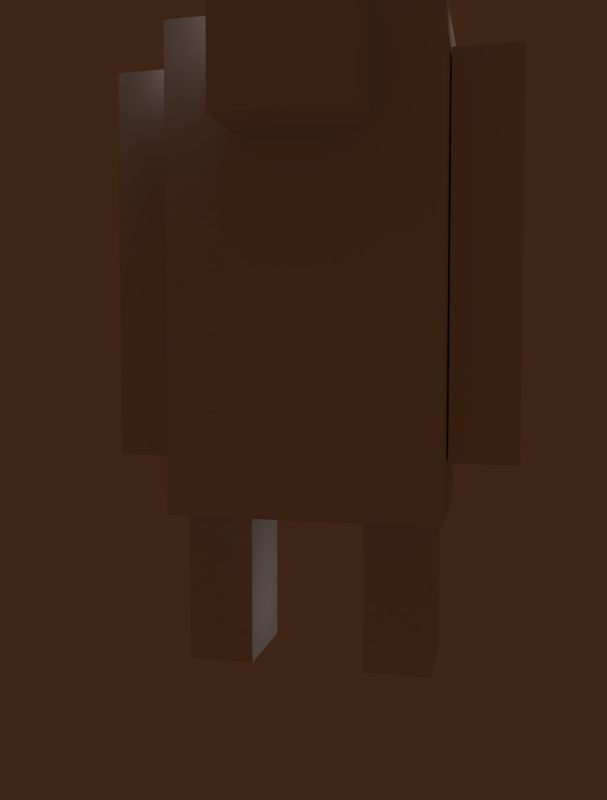 # Source: mobs_dougeon_master.blend  (saved by Blender 2.66.1; exported with 4.5.12 LTS)
import bpy
from mathutils import Matrix  # noqa: F401  (used for matrix-valued properties, if any)

bpy.ops.wm.read_factory_settings(use_empty=True)
scene = bpy.context.scene
scene.name = 'Scene'

# ---- collections
col_collection_1 = bpy.data.collections.new('Collection 1'); scene.collection.children.link(col_collection_1)
col_collection_2 = bpy.data.collections.new('Collection 2'); scene.collection.children.link(col_collection_2)
col_collection_2.hide_render = True
col_collection_2.hide_viewport = True

# ---- materials (node trees are filled in below, after node groups)
mat_material = bpy.data.materials.new('Material')
mat_material.alpha_threshold = 0.0
mat_material.use_transparent_shadow = False
mat_material.roughness = 0.5
mat_material.line_color = (0.0, 0.0, 0.0, 1.0)

# ---- material node trees

# ---- world
world_world = bpy.data.worlds.new('World'); scene.world = world_world
world_world.color = (0.05088, 0.01907, 0.00792)
world_world.use_sun_shadow = False
world_world.sun_shadow_jitter_overblur = 0.0
world_world.cycles.sampling_method = 'MANUAL'
world_world.cycles.sample_map_resolution = 256
world_world.light_settings.ao_factor = 0.4253

# ---- cameras
cam_camera = bpy.data.cameras.new('Camera')
cam_camera.clip_end = 100.0
cam_camera.lens = 35.0
cam_camera.sensor_width = 32.0
cam_camera.sensor_height = 18.0
cam_camera.dof.focus_distance = 0.0
cam_camera.dof.aperture_fstop = 128.0

# ---- meshes
me_cube_008 = bpy.data.meshes.new('Cube.008')
me_cube_008.from_pydata([(0.3188, 0.7897, 3.232), (0.3188, -0.01642, 3.232), (-0.3483, -0.01642, 3.232), (-0.3483, 0.7897, 3.232), (0.3188, 0.7897, 3.887), (0.3188, -0.01642, 3.887), (-0.3483, -0.01642, 3.887), (-0.3483, 0.7897, 3.887), (-0.7051, 0.1786, 1.634), (-0.7051, -0.3254, 1.634), (-1.048, -0.3254, 1.634), (-1.048, 0.1786, 1.634), (-0.7051, 0.1786, 3.634), (-0.7051, -0.3254, 3.634), (-1.048, -0.3254, 3.634), (-1.048, 0.1786, 3.634), (0.6779, 0.1786, 1.634), (0.6779, -0.3254, 1.634), (1.021, -0.3254, 1.634), (1.021, 0.1786, 1.634), (0.6779, 0.1786, 3.634), (0.6779, -0.3254, 3.634), (1.021, -0.3254, 3.634), (1.021, 0.1786, 3.634), (0.3012, 0.1669, 0.5513), (0.3012, -0.3371, 0.5513), (0.6439, -0.3371, 0.5513), (0.6439, 0.1669, 0.5513), (0.3012, 0.1669, 1.404), (0.3012, -0.3371, 1.404), (0.6439, -0.3371, 1.404), (0.6439, 0.1669, 1.404), (-0.2849, -0.3371, 0.5513), (-0.2849, 0.1669, 0.5513), (-0.6276, 0.1669, 0.5513), (-0.6276, -0.3371, 0.5513), (-0.2849, -0.3371, 1.404), (-0.2849, 0.1669, 1.404), (-0.6276, 0.1669, 1.404), (-0.6276, -0.3371, 1.404), (0.6651, 0.4188, 1.364), (0.6651, -0.3994, 1.364), (-0.6946, -0.3994, 1.364), (-0.6946, 0.4188, 1.364), (0.6651, 0.4188, 3.791), (0.6651, -0.3994, 3.791), (-0.6946, -0.3994, 3.791), (-0.6946, 0.4188, 3.791)], [], [(4, 5, 1, 0), (5, 6, 2, 1), (6, 7, 3, 2), (7, 4, 0, 3), (0, 1, 2, 3), (7, 6, 5, 4), (12, 13, 9, 8), (13, 14, 10, 9), (14, 15, 11, 10), (15, 12, 8, 11), (8, 9, 10, 11), (15, 14, 13, 12), (20, 16, 17, 21), (21, 17, 18, 22), (22, 18, 19, 23), (23, 19, 16, 20), (16, 19, 18, 17), (23, 20, 21, 22), (28, 24, 25, 29), (29, 25, 26, 30), (30, 26, 27, 31), (31, 27, 24, 28), (24, 27, 26, 25), (31, 28, 29, 30), (36, 32, 33, 37), (37, 33, 34, 38), (38, 34, 35, 39), (39, 35, 32, 36), (32, 35, 34, 33), (39, 36, 37, 38), (44, 45, 41, 40), (45, 46, 42, 41), (46, 47, 43, 42), (47, 44, 40, 43), (40, 41, 42, 43), (47, 46, 45, 44)])
_uv = me_cube_008.uv_layers.new(name='UVMap')
_uv.uv.foreach_set('vector', [0.3874, 0.7139, 0.09429, 0.7139, 0.09429, 0.5401, 0.3874, 0.5401, 0.05979, 0.5664, 0.418, 0.567, 0.418, 0.7386, 0.05979, 0.738, 0.3887, 0.7117, 0.09483, 0.7117, 0.09558, 0.5414, 0.3895, 0.5414, 0.4172, 0.9441, 0.05995, 0.9441, 0.05995, 0.746, 0.4172, 0.746, 0.05936, 0.738, 0.05936, 0.5425, 0.4198, 0.5425, 0.4198, 0.738, 0.4198, 0.5446, 0.4198, 0.7401, 0.05893, 0.7401, 0.05893, 0.5446, 0.8227, 0.3361, 0.8227, 0.4563, 0.2023, 0.4563, 0.2023, 0.3361, 0.8233, 0.3371, 0.8233, 0.4574, 0.203, 0.4574, 0.203, 0.3371, 0.729, 0.3081, 0.729, 0.4572, 0.0007392, 0.4572, 0.0007392, 0.3081, 0.6508, 0.4378, 0.6508, 0.558, 0.03051, 0.558, 0.03051, 0.4378, 0.2285, 0.2848, 0.2285, 0.4351, 0.0332, 0.4351, 0.0332, 0.2848, 0.2377, 0.4602, 0.2377, 0.3118, 0.4306, 0.3118, 0.4306, 0.4602, 0.8227, 0.3361, 0.2023, 0.3361, 0.2023, 0.4563, 0.8227, 0.4563, 0.8233, 0.3371, 0.203, 0.3371, 0.203, 0.4574, 0.8233, 0.4574, 0.729, 0.3081, 0.0007392, 0.3081, 0.0007392, 0.4572, 0.729, 0.4572, 0.6508, 0.4378, 0.03051, 0.4378, 0.03051, 0.558, 0.6508, 0.558, 0.2285, 0.2848, 0.0332, 0.2848, 0.0332, 0.4351, 0.2285, 0.4351, 0.2377, 0.4602, 0.4306, 0.4602, 0.4306, 0.3118, 0.2377, 0.3118, 0.8669, 0.5084, 0.8663, 0.3631, 0.7479, 0.3631, 0.7485, 0.5084, 0.9628, 0.5082, 0.9628, 0.3631, 0.8738, 0.3631, 0.8738, 0.5082, 0.8658, 0.5089, 0.8658, 0.3635, 0.748, 0.3639, 0.748, 0.5093, 0.7413, 0.5095, 0.7413, 0.3601, 0.6166, 0.3605, 0.6166, 0.5098, 0.7457, 0.2598, 0.7457, 0.3597, 0.8658, 0.3597, 0.8658, 0.2598, 0.7466, 0.5111, 0.7466, 0.6124, 0.8667, 0.6124, 0.8667, 0.5111, 0.8653, 0.5107, 0.8653, 0.358, 0.7363, 0.358, 0.7363, 0.5107, 0.9668, 0.5105, 0.9668, 0.3575, 0.867, 0.3575, 0.867, 0.5105, 0.8642, 0.5112, 0.8642, 0.3575, 0.7358, 0.3578, 0.7358, 0.5115, 0.7329, 0.5108, 0.7329, 0.3614, 0.6072, 0.3618, 0.6072, 0.5112, 0.7333, 0.2576, 0.7333, 0.3575, 0.8642, 0.3575, 0.8642, 0.2576, 0.7343, 0.5133, 0.7343, 0.6147, 0.8651, 0.6147, 0.8651, 0.5133, 0.707, 0.9565, 0.5208, 0.9574, 0.5208, 0.5403, 0.707, 0.5393, 0.9983, 0.9583, 0.5214, 0.9583, 0.5214, 0.5412, 0.9983, 0.5412, 0.9969, 0.956, 0.8093, 0.9565, 0.8093, 0.5417, 0.9969, 0.5411, 0.997, 0.9565, 0.5216, 0.9565, 0.5216, 0.5415, 0.997, 0.5415, 0.5186, 0.6905, 0.5186, 0.5415, 0.9955, 0.5415, 0.9955, 0.6905, 0.9964, 0.8006, 0.9964, 0.9591, 0.5209, 0.9591, 0.5209, 0.8006])
me_cube_008.materials.append(mat_material)
me_cube_008.use_remesh_preserve_volume = False
me_cube_008.use_remesh_preserve_attributes = False
me_cube_008.use_mirror_vertex_groups = False
me_cube_008.update()
arm_armature = bpy.data.armatures.new('Armature')  # bones are not reproduced

# ---- objects
ob_armature = bpy.data.objects.new('Armature', arm_armature)
ob_cube_004 = bpy.data.objects.new('Cube.004', me_cube_008)
ob_camera = bpy.data.objects.new('Camera', cam_camera)

# ---- transforms, parenting, visibility, modifiers, constraints
ob_armature.location = (0.0, 0.0, 0.0)
ob_armature.lineart.crease_threshold = 0.0
ob_cube_004.parent = ob_armature
ob_cube_004.location = (0.0, 0.0, 0.0)
ob_cube_004.lineart.crease_threshold = 0.0
_vg = ob_cube_004.vertex_groups.new(name='root')
for _i, _w in zip([16, 17, 24, 25, 26, 27, 28, 29, 30, 31, 32, 33, 34, 35, 36, 37, 38, 39, 40, 41, 42, 43, 44, 45, 46, 47], [0.0, 0.0, 2.013e-14, 4.44e-13, 0.01003, 3.833e-08, 9.914e-10, 5.56e-28, 1.778e-05, 9.667e-17, 3.014e-16, 5.647e-22, 4.645e-08, 4.707e-19, 8.264e-07, 5.561e-16, 8.04e-20, 3.664e-25, 0.9996, 1.0, 1.0, 1.0, 1.0, 1.0, 0.934, 1.0]): _vg.add([_i], _w, 'REPLACE')
_vg = ob_cube_004.vertex_groups.new(name='Bone.001')
for _i, _w in zip([16, 17, 18, 19, 20, 21, 22, 23, 24, 25, 26, 27, 28, 29, 30, 31], [1.0, 1.0, 1.0, 1.0, 1.0, 1.0, 0.9976, 1.0, 3.427e-19, 2.317e-18, 7.44e-21, 5.914e-12, 0.0, 1.007e-11, 5.639e-08, 3.043e-13]): _vg.add([_i], _w, 'REPLACE')
_vg = ob_cube_004.vertex_groups.new(name='Bone.002')
for _i, _w in zip([8, 9, 10, 11, 12, 13, 14, 15, 16, 17, 18, 19, 20, 21, 22, 23, 32, 33, 34, 35, 36, 37, 38, 39], [1.0, 1.0, 1.0, 1.0, 1.0, 1.0, 1.0, 1.0, 0.0, 0.0, 0.0, 0.0, 0.0, 0.0, 0.0, 0.0, 1.164e-15, 8.396e-26, 6.017e-07, 2.648e-05, 6.276e-07, 1.101e-09, 0.001936, 8.018e-05]): _vg.add([_i], _w, 'REPLACE')
_vg = ob_cube_004.vertex_groups.new(name='Bone.003')
for _i, _w in zip([16, 17, 18, 19, 20, 21, 22, 23, 24, 25, 26, 27, 28, 29, 30, 31, 32, 33, 34, 35, 36, 37, 38, 39], [1.789e-30, 8.134e-11, 1.46e-22, 1.544e-17, 2.499e-11, 0.0001284, 4.987e-05, 1.247e-09, 1.0, 1.0, 1.0, 1.0, 1.0, 1.0, 0.9999, 1.0, 1.007e-17, 2.167e-10, 1.458e-08, 1.569e-12, 6.203e-13, 1.381e-14, 4.864e-10, 1.096e-15]): _vg.add([_i], _w, 'REPLACE')
_vg = ob_cube_004.vertex_groups.new(name='Bone.004')
for _i, _w in zip([16, 17, 18, 19, 20, 21, 22, 23, 24, 25, 26, 27, 28, 29, 30, 31, 32, 33, 34, 35, 36, 37, 38, 39], [0.0, 0.0, 0.0, 0.0, 0.0, 0.0, 0.0, 0.0, 0.0002418, 6.269e-33, 1.514e-08, 3.136e-09, 1.107e-13, 4.236e-16, 0.002942, 2.412e-23, 1.0, 1.0, 1.0, 1.0, 1.0, 1.0, 1.0, 1.0]): _vg.add([_i], _w, 'REPLACE')
_vg = ob_cube_004.vertex_groups.new(name='Bone.005')
for _i, _w in zip([0, 1, 2, 3, 4, 5, 6, 7, 16, 17, 18, 19, 20, 21, 22, 23], [1.0, 1.0, 1.0, 1.0, 1.0, 1.0, 1.0, 1.0, 3.481e-20, 4.523e-19, 2.08e-23, 6.22e-07, 2.346e-31, 3.782e-14, 2.731e-13, 3.85e-06]): _vg.add([_i], _w, 'REPLACE')
_m = ob_cube_004.modifiers.new('Armature', 'ARMATURE')
_m.object = ob_armature
ob_camera.location = (-0.9928, 4.491, 2.184)
ob_camera.rotation_euler = (1.515, -1.914e-07, 3.373)
ob_camera.lineart.crease_threshold = 0.0

# ---- collection membership
col_collection_1.objects.link(ob_armature)
col_collection_1.objects.link(ob_cube_004)
col_collection_2.objects.link(ob_camera)

# ---- scene / render settings (as saved in the file)
scene.camera = ob_camera
scene.frame_start = 0; scene.frame_end = 50; scene.frame_set(49)
scene.render.engine = 'BLENDER_EEVEE_NEXT'
scene.render.image_settings.color_mode = 'RGB'
scene.render.image_settings.compression = 90
scene.render.resolution_x = 819
scene.render.resolution_percentage = 50
scene.render.dither_intensity = 0.0
scene.render.bake_margin = 2
scene.cycles.use_denoising = False
scene.cycles.samples = 10
scene.cycles.sampling_pattern = 'TABULATED_SOBOL'
scene.cycles.light_sampling_threshold = 0.0
scene.cycles.use_adaptive_sampling = False
scene.cycles.use_light_tree = False
scene.cycles.blur_glossy = 0.0
scene.cycles.volume_bounces = 1
scene.cycles.pixel_filter_type = 'GAUSSIAN'
scene.cycles.sample_clamp_indirect = 0.0
scene.view_settings.view_transform = 'Standard'
bpy.context.view_layer.update()

# ---- added for rendering (the .blend has no usable light): sun
light_auto_sun = bpy.data.lights.new('AutoSun', 'SUN')
light_auto_sun.energy = 3.0
light_auto_sun.angle = 0.0523599
ob_auto_sun = bpy.data.objects.new('AutoSun', light_auto_sun)
scene.collection.objects.link(ob_auto_sun)
ob_auto_sun.rotation_euler = (0.872665, 0.174533, 0.523599)
bpy.context.view_layer.update()

